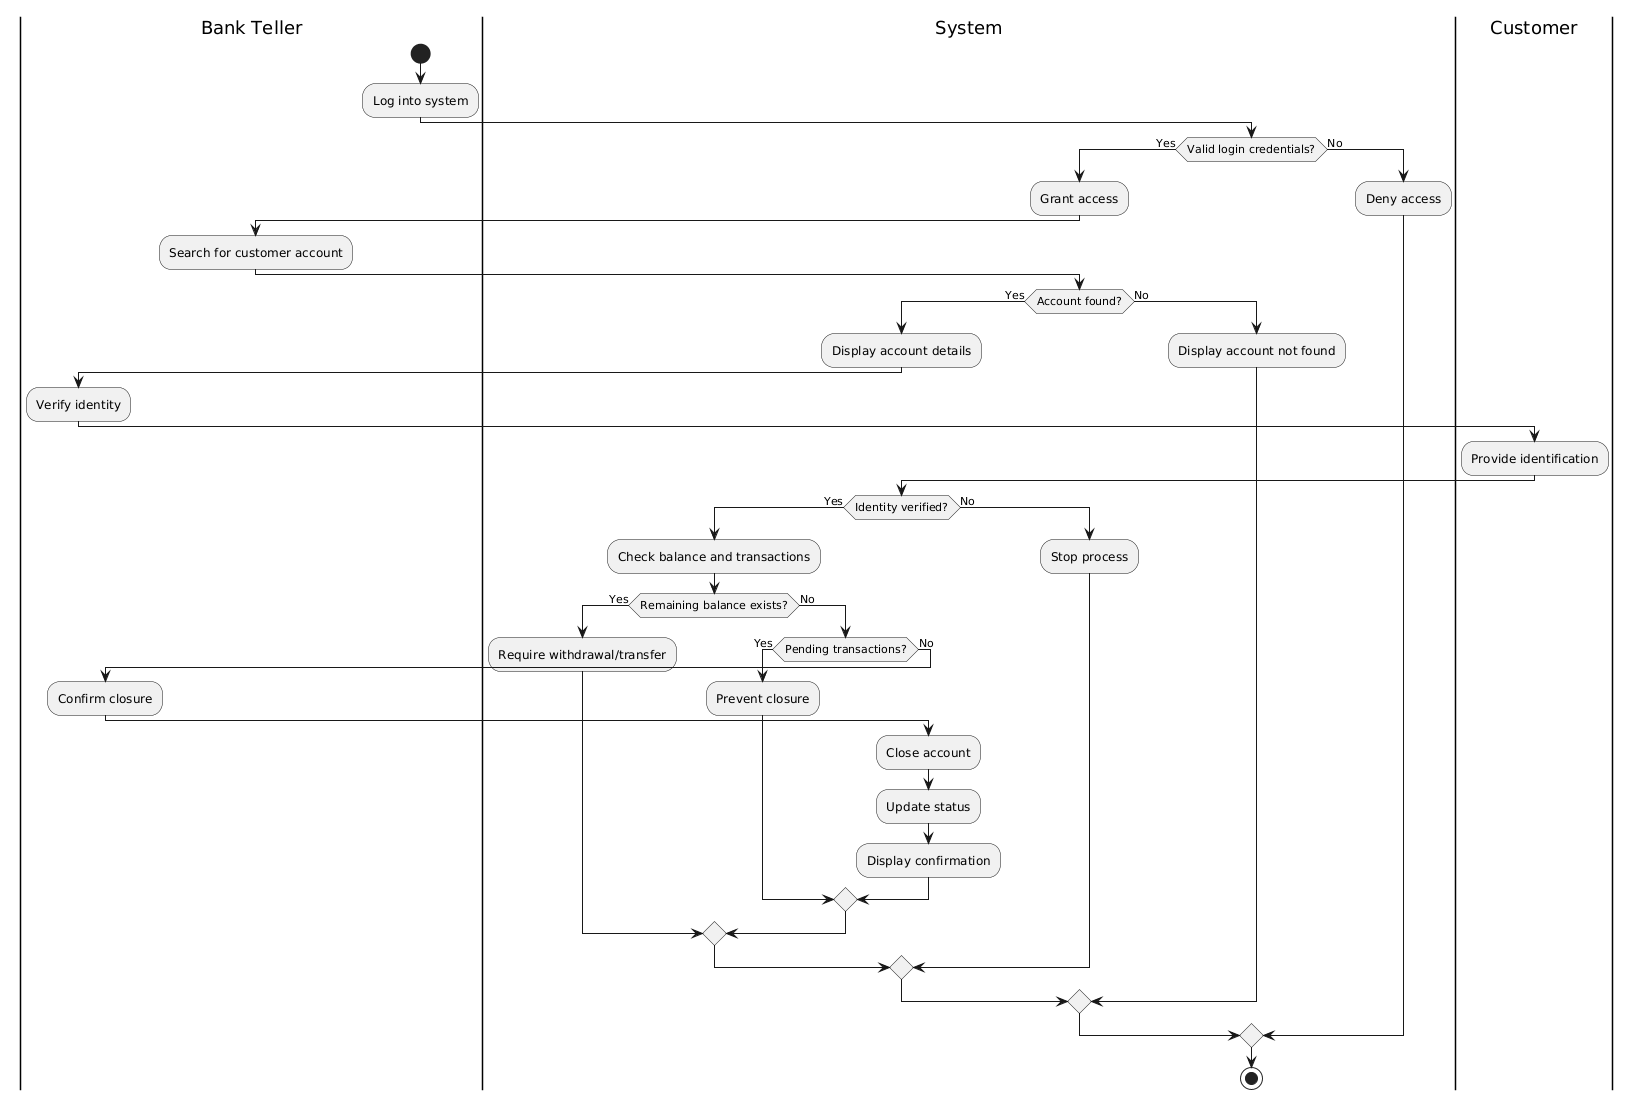

The diagram above was rendered by PlantUML. Its source (embedded in the PNG):
@startuml
|Bank Teller|
start
:Log into system;

|System|
if (Valid login credentials?) then (Yes)
  :Grant access;

  |Bank Teller|
  :Search for customer account;

  |System|
  if (Account found?) then (Yes)
    :Display account details;

    |Bank Teller|
    :Verify identity;

    |Customer|
    :Provide identification;

    |System|
    if (Identity verified?) then (Yes)
      :Check balance and transactions;

      if (Remaining balance exists?) then (Yes)
        :Require withdrawal/transfer;
      else (No)
        if (Pending transactions?) then (Yes)
          :Prevent closure;
        else (No)

          |Bank Teller|
          :Confirm closure;

          |System|
          :Close account;
          :Update status;
          :Display confirmation;

        endif
      endif

    else (No)
      :Stop process;
    endif

  else (No)
    :Display account not found;
  endif

else (No)
  :Deny access;
endif

stop
@enduml